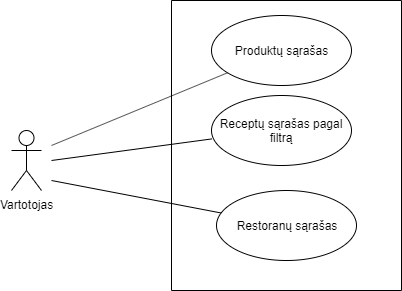

The diagram above was exported from draw.io. Its source (the exported page's mxGraphModel, read from the mxfile embedded in the PNG):
<mxGraphModel dx="1024" dy="566" grid="1" gridSize="10" guides="1" tooltips="1" connect="1" arrows="1" fold="1" page="1" pageScale="1" pageWidth="850" pageHeight="1100" math="0" shadow="0">
  <root>
    <mxCell id="0" />
    <mxCell id="1" parent="0" />
    <mxCell id="vFr_HSLPVFCYhEv9Vyl6-1" value="" style="endArrow=open;strokeColor=#FF0000;endFill=1;rounded=0" edge="1" parent="1">
      <mxGeometry relative="1" as="geometry">
        <mxPoint x="419.5" y="458" as="sourcePoint" />
      </mxGeometry>
    </mxCell>
    <mxCell id="vFr_HSLPVFCYhEv9Vyl6-9" value="" style="endArrow=open;strokeColor=#FF0000;endFill=1;rounded=0" edge="1" parent="1">
      <mxGeometry relative="1" as="geometry">
        <mxPoint x="319.5" y="538" as="sourcePoint" />
      </mxGeometry>
    </mxCell>
    <mxCell id="vFr_HSLPVFCYhEv9Vyl6-20" value="" style="endArrow=open;strokeColor=#FF0000;endFill=1;rounded=0" edge="1" parent="1">
      <mxGeometry relative="1" as="geometry">
        <mxPoint x="254.5" y="508" as="sourcePoint" />
      </mxGeometry>
    </mxCell>
    <mxCell id="vFr_HSLPVFCYhEv9Vyl6-34" value="" style="endArrow=open;strokeColor=#FF0000;endFill=1;rounded=0" edge="1" parent="1">
      <mxGeometry relative="1" as="geometry">
        <mxPoint x="324.5" y="523" as="sourcePoint" />
      </mxGeometry>
    </mxCell>
    <mxCell id="vFr_HSLPVFCYhEv9Vyl6-35" value="Vartotojas" style="shape=umlActor;verticalLabelPosition=bottom;labelBackgroundColor=#ffffff;verticalAlign=top;html=1;" vertex="1" parent="1">
      <mxGeometry x="190" y="255" width="30" height="60" as="geometry" />
    </mxCell>
    <mxCell id="vFr_HSLPVFCYhEv9Vyl6-36" value="" style="rounded=0;whiteSpace=wrap;html=1;rotation=-90;" vertex="1" parent="1">
      <mxGeometry x="320" y="155" width="290" height="230" as="geometry" />
    </mxCell>
    <mxCell id="vFr_HSLPVFCYhEv9Vyl6-37" value="Produktų sąrašas" style="ellipse;whiteSpace=wrap;html=1;" vertex="1" parent="1">
      <mxGeometry x="390" y="140" width="140" height="70" as="geometry" />
    </mxCell>
    <mxCell id="vFr_HSLPVFCYhEv9Vyl6-38" value="Receptų sąrašas pagal filtrą" style="ellipse;whiteSpace=wrap;html=1;" vertex="1" parent="1">
      <mxGeometry x="390" y="220" width="140" height="70" as="geometry" />
    </mxCell>
    <mxCell id="vFr_HSLPVFCYhEv9Vyl6-39" value="Restoranų sąrašas" style="ellipse;whiteSpace=wrap;html=1;" vertex="1" parent="1">
      <mxGeometry x="395" y="315" width="140" height="70" as="geometry" />
    </mxCell>
    <mxCell id="vFr_HSLPVFCYhEv9Vyl6-40" value="" style="endArrow=none;html=1;" edge="1" parent="1" target="vFr_HSLPVFCYhEv9Vyl6-37">
      <mxGeometry width="50" height="50" relative="1" as="geometry">
        <mxPoint x="230" y="270" as="sourcePoint" />
        <mxPoint x="380" y="240" as="targetPoint" />
      </mxGeometry>
    </mxCell>
    <mxCell id="vFr_HSLPVFCYhEv9Vyl6-41" value="" style="endArrow=none;html=1;entryX=0.003;entryY=0.62;entryDx=0;entryDy=0;entryPerimeter=0;" edge="1" parent="1" target="vFr_HSLPVFCYhEv9Vyl6-38">
      <mxGeometry width="50" height="50" relative="1" as="geometry">
        <mxPoint x="230" y="285" as="sourcePoint" />
        <mxPoint x="380" y="275" as="targetPoint" />
      </mxGeometry>
    </mxCell>
    <mxCell id="vFr_HSLPVFCYhEv9Vyl6-42" value="" style="endArrow=none;html=1;" edge="1" parent="1" target="vFr_HSLPVFCYhEv9Vyl6-39">
      <mxGeometry width="50" height="50" relative="1" as="geometry">
        <mxPoint x="230" y="305" as="sourcePoint" />
        <mxPoint x="380" y="325" as="targetPoint" />
      </mxGeometry>
    </mxCell>
  </root>
</mxGraphModel>